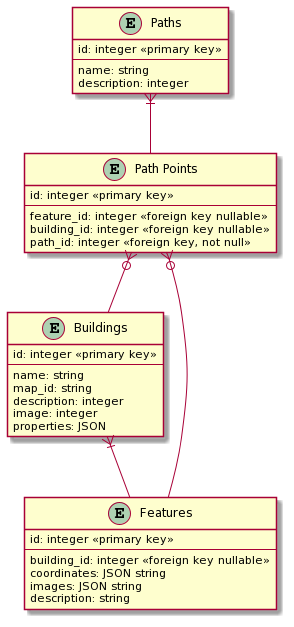

The diagram above was rendered by PlantUML. Its source (embedded in the PNG):
@startuml
entity "Buildings" as buildings {
  id: integer <<primary key>>
  --
  name: string
  map_id: string
  description: integer
  image: integer
  properties: JSON
}

entity "Features" as features {
  id: integer <<primary key>>
  --
  building_id: integer <<foreign key nullable>>
  coordinates: JSON string
  images: JSON string
  description: string
}

entity "Paths" as paths {
  id: integer <<primary key>>
  --
  name: string
  description: integer
}

entity "Path Points" as pathpoints {
  id: integer <<primary key>>
  --
  feature_id: integer <<foreign key nullable>>
  building_id: integer <<foreign key nullable>>
  path_id: integer <<foreign key, not null>>
}
paths }|-- pathpoints
pathpoints }o-- features
pathpoints }o-- buildings
buildings }|-- features
@enduml